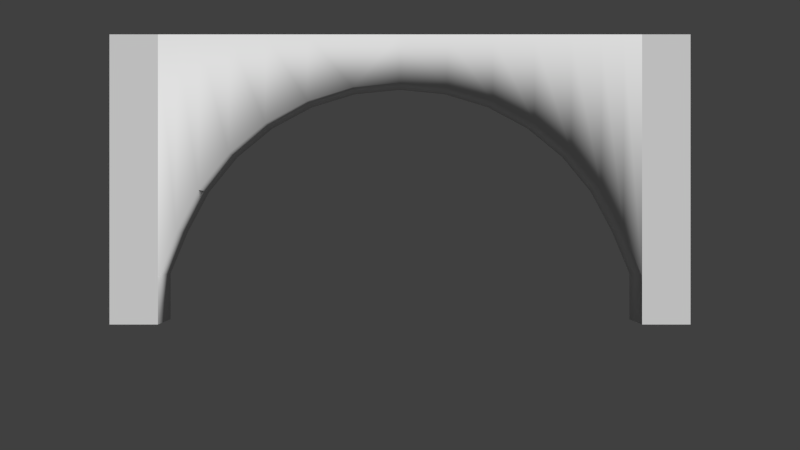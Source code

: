 # Source: Arc1.blend  (saved by Blender 2.69.0; exported with 4.5.12 LTS)
import bpy
from mathutils import Matrix  # noqa: F401  (used for matrix-valued properties, if any)

bpy.ops.wm.read_factory_settings(use_empty=True)
scene = bpy.context.scene
scene.name = 'Scene'

# ---- collections
col_collection_1 = bpy.data.collections.new('Collection 1'); scene.collection.children.link(col_collection_1)

# ---- materials (node trees are filled in below, after node groups)
mat_tetrisfloor = bpy.data.materials.new('TetrisFloor')
mat_tetrisfloor.alpha_threshold = 0.0
mat_tetrisfloor.use_transparent_shadow = False
mat_tetrisfloor.roughness = 0.5
mat_tetrisfloor.line_color = (0.0, 0.0, 0.0, 1.0)

# ---- material node trees

# ---- world
world_world = bpy.data.worlds.new('World'); scene.world = world_world
world_world.color = (0.05088, 0.05088, 0.05088)
world_world.use_sun_shadow = False
world_world.sun_shadow_jitter_overblur = 0.0
world_world.cycles.sampling_method = 'MANUAL'
world_world.cycles.sample_map_resolution = 256

# ---- cameras
cam_camera_001 = bpy.data.cameras.new('Camera.001')
cam_camera_001.clip_end = 100.0
cam_camera_001.lens = 35.0
cam_camera_001.sensor_width = 32.0
cam_camera_001.sensor_height = 18.0
cam_camera_001.dof.focus_distance = 0.0
cam_camera_001.dof.aperture_fstop = 128.0

# ---- meshes
me_cylinder = bpy.data.meshes.new('Cylinder')
me_cylinder.from_pydata([(-8.265e-07, 5.008, -0.5), (0.9755, 4.912, -0.5), (0.9755, 4.912, 0.5), (1.913, 4.628, -0.5), (1.913, 4.628, 0.5), (2.778, 4.166, -0.5), (2.778, 4.166, 0.5), (3.536, 3.544, -0.5), (3.536, 3.544, 0.5), (4.157, 2.786, -0.5), (4.157, 2.786, 0.5), (4.619, 1.922, -0.5), (4.619, 1.922, 0.5), (5.0, 1.008, -0.5), (5.0, 1.008, 0.5), (-5.0, 1.008, -0.5), (-5.0, 1.008, 0.5), (-4.619, 1.922, -0.5), (-4.619, 1.922, 0.5), (-4.157, 2.786, -0.5), (-4.157, 2.786, 0.5), (-3.536, 3.544, -0.5), (-3.536, 3.544, 0.5), (-2.778, 4.166, -0.5), (-2.778, 4.166, 0.5), (-1.913, 4.628, -0.5), (-1.913, 4.628, 0.5), (-0.9754, 4.912, -0.5), (-0.9754, 4.912, 0.5), (-2.305e-07, 5.008, 0.5), (-6.0, 0.00827, -0.5), (-6.0, 0.008264, 0.5), (6.0, 0.00827, -0.5), (6.0, 0.008264, 0.5), (-5.0, 0.008264, 0.5), (-5.0, 0.00827, -0.5), (5.0, 0.008264, 0.5), (5.0, 0.00827, -0.5), (-6.0, 6.0, -0.5), (-6.0, 6.0, 0.5), (6.0, 6.0, -0.5), (6.0, 6.0, 0.5), (-5.0, 6.0, -0.5), (-9.537e-07, 6.0, -0.5), (0.9755, 6.0, -0.5), (1.913, 6.0, -0.5), (2.778, 6.0, -0.5), (3.536, 6.0, -0.5), (4.157, 6.0, -0.5), (4.619, 6.0, -0.5), (5.0, 6.0, -0.5), (-4.619, 6.0, -0.5), (-4.157, 6.0, -0.5), (-3.536, 6.0, -0.5), (-2.778, 6.0, -0.5), (-1.913, 6.0, -0.5), (-0.9754, 6.0, -0.5), (-5.0, 6.0, 0.5), (-9.537e-07, 6.0, 0.5), (0.9755, 6.0, 0.5), (1.913, 6.0, 0.5), (2.778, 6.0, 0.5), (3.536, 6.0, 0.5), (4.157, 6.0, 0.5), (4.619, 6.0, 0.5), (5.0, 6.0, 0.5), (-4.619, 6.0, 0.5), (-4.157, 6.0, 0.5), (-3.536, 6.0, 0.5), (-2.778, 6.0, 0.5), (-1.913, 6.0, 0.5), (-0.9754, 6.0, 0.5)], [], [(1, 3, 4, 2), (3, 5, 6, 4), (5, 7, 8, 6), (7, 9, 10, 8), (9, 11, 12, 10), (11, 13, 14, 12), (15, 17, 18, 16), (17, 19, 20, 18), (19, 21, 22, 20), (21, 23, 24, 22), (23, 25, 26, 24), (25, 27, 28, 26), (0, 1, 2, 29), (27, 0, 29, 28), (15, 16, 34, 35), (36, 37, 32, 33), (14, 13, 37, 36), (35, 34, 31, 30), (3, 1, 44, 45), (11, 9, 48, 49), (32, 40, 41, 33), (5, 3, 45, 46), (30, 31, 39, 38), (13, 11, 49, 50), (7, 5, 46, 47), (9, 7, 47, 48), (1, 0, 43, 44), (27, 25, 55, 56), (25, 23, 54, 55), (23, 21, 53, 54), (21, 19, 52, 53), (19, 17, 51, 52), (17, 15, 42, 51), (27, 56, 43, 0), (43, 56, 71, 58), (56, 55, 70, 71), (55, 54, 69, 70), (54, 53, 68, 69), (53, 52, 67, 68), (44, 43, 58, 59), (50, 49, 64, 65), (49, 48, 63, 64), (51, 42, 57, 66), (47, 46, 61, 62), (52, 51, 66, 67), (45, 44, 59, 60), (46, 45, 60, 61), (48, 47, 62, 63), (18, 66, 57, 16), (20, 67, 66, 18), (22, 68, 67, 20), (24, 69, 68, 22), (26, 70, 69, 24), (28, 71, 70, 26), (28, 29, 58, 71), (2, 59, 58, 29), (4, 60, 59, 2), (6, 61, 60, 4), (8, 62, 61, 6), (10, 63, 62, 8), (12, 64, 63, 10), (14, 65, 64, 12), (39, 57, 42, 38), (40, 50, 65, 41), (13, 50, 40, 32, 37), (14, 36, 33, 41, 65), (34, 16, 57, 39, 31), (30, 38, 42, 15, 35)])
me_cylinder.polygons.foreach_set('use_smooth', [1, 1, 1, 1, 1, 1, 1, 1, 1, 1, 1, 1, 1, 1, 1, 0, 1, 0, 1, 1, 0, 1, 0, 1, 1, 1, 1, 1, 1, 1, 1, 1, 1, 1, 1, 1, 1, 1, 1, 1, 1, 1, 1, 1, 1, 1, 1, 1, 1, 1, 1, 1, 1, 1, 1, 1, 1, 1, 1, 1, 1, 1, 0, 0, 0, 0, 0, 0])
_uv = me_cylinder.uv_layers.new(name='UVMap')
_uv.uv.foreach_set('vector', [0.3007, 0.8, 0.3633, 0.8, 0.3633, 0.8667, 0.3007, 0.8667, 0.3633, 0.8, 0.4209, 0.8, 0.4209, 0.8667, 0.3633, 0.8667, 0.4209, 0.8, 0.4714, 0.8, 0.4714, 0.8667, 0.4209, 0.8667, 0.9333, 0.3957, 0.9333, 0.3397, 1.0, 0.3397, 1.0, 0.3957, 0.9333, 0.3397, 0.9333, 0.2782, 1.0, 0.2782, 1.0, 0.3397, 0.9333, 0.2782, 0.9333, 0.2143, 1.0, 0.2143, 1.0, 0.2782, 0.9333, 0.5772, 0.9333, 0.5132, 1.0, 0.5132, 1.0, 0.5772, 0.9333, 0.5132, 0.9333, 0.4517, 1.0, 0.4517, 1.0, 0.5132, 0.9333, 0.4517, 0.9333, 0.3957, 1.0, 0.3957, 1.0, 0.4517, 0.0, 0.8, 0.05051, 0.8, 0.05051, 0.8667, 0.0, 0.8667, 0.05051, 0.8, 0.1081, 0.8, 0.1081, 0.8667, 0.05051, 0.8667, 0.1081, 0.8, 0.1707, 0.8, 0.1707, 0.8667, 0.1081, 0.8667, 0.2357, 0.8, 0.3007, 0.8, 0.3007, 0.8667, 0.2357, 0.8667, 0.1707, 0.8, 0.2357, 0.8, 0.2357, 0.8667, 0.1707, 0.8667, 0.9333, 0.5772, 1.0, 0.5772, 1.0, 0.6431, 0.9333, 0.6431, 0.8667, 0.8, 0.8667, 0.8667, 0.8, 0.8667, 0.8, 0.8, 1.0, 0.2143, 0.9333, 0.2143, 0.9333, 0.1483, 1.0, 0.1483, 0.7333, 0.8, 0.8, 0.8, 0.8, 0.8667, 0.7333, 0.8667, 0.3633, 0.8, 0.3007, 0.8, 0.3007, 0.8, 0.3633, 0.8, 0.9333, 0.2782, 0.9333, 0.3397, 0.9333, 0.3397, 0.9333, 0.2782, 0.0, 0.0, 0.0, 0.0, 0.0, 0.0, 0.8, 0.8667, 0.4209, 0.8, 0.3633, 0.8, 0.3633, 0.8, 0.4209, 0.8, 0.0, 0.0, 0.8, 0.8667, 0.0, 0.0, 0.0, 0.0, 0.9333, 0.2143, 0.9333, 0.2782, 0.9333, 0.2782, 0.9333, 0.2143, 0.4714, 0.8, 0.4209, 0.8, 0.4209, 0.8, 0.4714, 0.8, 0.9333, 0.3397, 0.9333, 0.3957, 0.9333, 0.3957, 0.9333, 0.3397, 0.3007, 0.8, 0.2357, 0.8, 0.0, 0.0, 0.0, 0.0, 0.1707, 0.8, 0.1081, 0.8, 0.1081, 0.8, 0.1707, 0.8, 0.1081, 0.8, 0.05051, 0.8, 0.05051, 0.8, 0.1081, 0.8, 0.05051, 0.8, 0.0, 0.8, 0.0, 0.8, 0.05051, 0.8, 0.9333, 0.3957, 0.9333, 0.4517, 0.9333, 0.4517, 0.9333, 0.3957, 0.9333, 0.4517, 0.9333, 0.5132, 0.9333, 0.5132, 0.9333, 0.4517, 0.9333, 0.5132, 0.9333, 0.5772, 0.9333, 0.5772, 0.9333, 0.5132, 0.1707, 0.8, 0.0, 0.0, 0.2357, 0.8, 0.1707, 0.8, 0.2357, 0.8, 0.0, 0.0, 0.0, 0.0, 0.2357, 0.8, 0.1707, 0.8, 0.1081, 0.8, 0.1081, 0.8, 0.1707, 0.8, 0.1081, 0.8, 0.05051, 0.8, 0.05051, 0.8, 0.1081, 0.8, 0.05051, 0.8, 0.0, 0.8, 0.0, 0.8, 0.05051, 0.8, 0.9333, 0.3957, 0.9333, 0.4517, 0.9333, 0.4517, 0.9333, 0.3957, 0.0, 0.0, 0.0, 0.0, 0.0, 0.0, 0.0, 0.0, 0.9333, 0.2143, 0.9333, 0.2782, 0.9333, 0.2782, 0.9333, 0.2143, 0.9333, 0.2782, 0.9333, 0.3397, 0.9333, 0.3397, 0.9333, 0.2782, 0.9333, 0.5132, 0.9333, 0.5772, 0.9333, 0.5772, 0.9333, 0.5132, 0.4714, 0.8, 0.4209, 0.8, 0.4209, 0.8, 0.4714, 0.8, 0.9333, 0.4517, 0.9333, 0.5132, 0.9333, 0.5132, 0.9333, 0.4517, 0.3633, 0.8, 0.3007, 0.8, 0.3007, 0.8, 0.3633, 0.8, 0.4209, 0.8, 0.3633, 0.8, 0.3633, 0.8, 0.4209, 0.8, 0.9333, 0.3397, 0.9333, 0.3957, 0.9333, 0.3957, 0.9333, 0.3397, 0.0, 0.0, 0.9333, 0.5772, 0.0, 0.0, 1.0, 0.5132, 0.0, 0.0, 0.9333, 0.5132, 0.0, 0.0, 1.0, 0.4517, 0.0, 0.0, 0.9333, 0.4517, 0.0, 0.0, 1.0, 0.3957, 0.0, 0.0, 0.0, 0.8, 0.0, 0.0, 0.05051, 0.8667, 0.0, 0.0, 0.05051, 0.8, 0.0, 0.0, 0.1081, 0.8667, 0.0, 0.0, 0.1081, 0.8, 0.0, 0.0, 0.1707, 0.8667, 0.0, 0.0, 0.2357, 0.8667, 0.0, 0.0, 0.0, 0.0, 0.0, 0.0, 0.0, 0.0, 0.2357, 0.8667, 0.3007, 0.8667, 0.0, 0.0, 0.3007, 0.8, 0.0, 0.0, 0.3633, 0.8667, 0.0, 0.0, 0.3633, 0.8, 0.0, 0.0, 0.4209, 0.8667, 0.0, 0.0, 0.4209, 0.8, 0.0, 0.0, 0.4714, 0.8667, 0.0, 0.0, 0.9333, 0.3957, 0.0, 0.0, 1.0, 0.3397, 0.0, 0.0, 0.9333, 0.3397, 0.0, 0.0, 1.0, 0.2782, 0.0, 0.0, 0.9333, 0.2782, 0.0, 0.0, 1.0, 0.2143, 0.0, 0.0, 0.9333, 0.5772, 0.0, 0.0, 0.0, 0.0, 0.0, 0.0, 0.9333, 0.2143, 0.0, 0.0, 0.0, 0.0, 0.9333, 0.2143, 0.0, 0.0, 0.0, 0.0, 0.8667, 0.8667, 0.9333, 0.2143, 0.0, 0.0, 1.0, 0.1483, 0.8, 0.8, 0.0, 0.0, 0.0, 0.0, 1.0, 0.5772, 0.0, 0.0, 0.0, 0.0, 0.8, 0.8667, 0.8, 0.8, 0.0, 0.0, 0.0, 0.0, 0.9333, 0.5772, 0.9333, 0.6431, 0.7333, 0.8667])
me_cylinder.materials.append(mat_tetrisfloor)
me_cylinder.use_remesh_preserve_volume = False
me_cylinder.use_remesh_preserve_attributes = False
me_cylinder.use_mirror_vertex_groups = False
me_cylinder.update()

# ---- objects
ob_camera = bpy.data.objects.new('Camera', cam_camera_001)
ob_cylinder = bpy.data.objects.new('Cylinder', me_cylinder)

# ---- transforms, parenting, visibility, modifiers, constraints
ob_camera.location = (0.0, -18.57, 2.06)
ob_camera.rotation_euler = (1.571, 0.0, 0.0)
ob_camera.lineart.crease_threshold = 0.0
ob_cylinder.location = (0.0, 0.0, 0.0)
ob_cylinder.rotation_euler = (1.571, -0.0, 0.0)
ob_cylinder.lineart.crease_threshold = 0.0

# ---- collection membership
col_collection_1.objects.link(ob_camera)
col_collection_1.objects.link(ob_cylinder)

# ---- scene / render settings (as saved in the file)
scene.camera = ob_camera
scene.frame_start = 1; scene.frame_end = 250; scene.frame_set(1)
scene.render.engine = 'BLENDER_EEVEE_NEXT'
scene.render.resolution_percentage = 50
scene.render.dither_intensity = 0.0
scene.cycles.use_denoising = False
scene.cycles.samples = 10
scene.cycles.sampling_pattern = 'TABULATED_SOBOL'
scene.cycles.light_sampling_threshold = 0.0
scene.cycles.use_adaptive_sampling = False
scene.cycles.use_light_tree = False
scene.cycles.blur_glossy = 0.0
scene.cycles.volume_bounces = 1
scene.cycles.pixel_filter_type = 'GAUSSIAN'
scene.cycles.sample_clamp_indirect = 0.0
scene.view_settings.view_transform = 'Standard'
bpy.context.view_layer.update()

# ---- added for rendering (the .blend has no usable light): sun
light_auto_sun = bpy.data.lights.new('AutoSun', 'SUN')
light_auto_sun.energy = 3.0
light_auto_sun.angle = 0.0523599
ob_auto_sun = bpy.data.objects.new('AutoSun', light_auto_sun)
scene.collection.objects.link(ob_auto_sun)
ob_auto_sun.rotation_euler = (0.872665, 0.174533, 0.523599)
bpy.context.view_layer.update()
